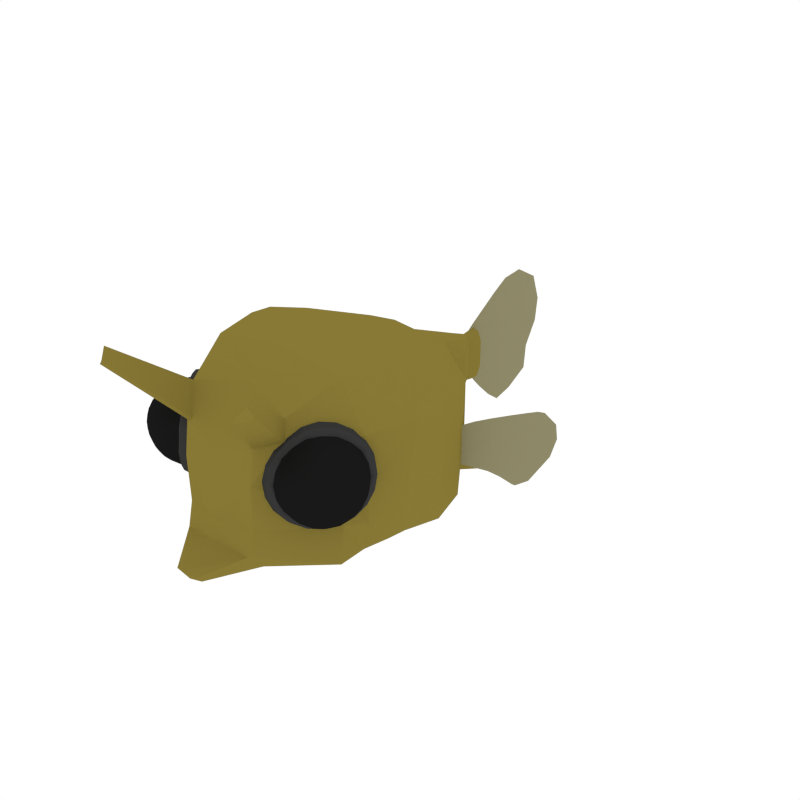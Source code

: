 # Source: Cowfish.blend  (saved by Blender 2.79.0; exported with 4.5.12 LTS)
import bpy
from mathutils import Matrix  # noqa: F401  (used for matrix-valued properties, if any)

bpy.ops.wm.read_factory_settings(use_empty=True)
scene = bpy.context.scene
scene.name = 'Scene'

# ---- collections
col_collection_1 = bpy.data.collections.new('Collection 1'); scene.collection.children.link(col_collection_1)

# ---- materials (node trees are filled in below, after node groups)
mat_cowfish_dark = bpy.data.materials.new('Cowfish_Dark')
mat_cowfish_dark.alpha_threshold = 0.0
mat_cowfish_dark.diffuse_color = (0.04068, 0.04068, 0.04068, 1.0)
mat_cowfish_dark.roughness = 0.5
mat_cowfish_main = bpy.data.materials.new('Cowfish_Main')
mat_cowfish_main.alpha_threshold = 0.0
mat_cowfish_main.diffuse_color = (0.2456, 0.1902, 0.03704, 1.0)
mat_cowfish_main.roughness = 0.5
mat_cowfish_light = bpy.data.materials.new('Cowfish_Light')
mat_cowfish_light.alpha_threshold = 0.0
mat_cowfish_light.diffuse_color = (0.2756, 0.2536, 0.1415, 1.0)
mat_cowfish_light.roughness = 0.5
mat_eyes = bpy.data.materials.new('Eyes')
mat_eyes.alpha_threshold = 0.0
mat_eyes.diffuse_color = (0.009965, 0.009965, 0.009965, 1.0)
mat_eyes.roughness = 0.5

# ---- material node trees

# ---- world
world_world = bpy.data.worlds.new('World'); scene.world = world_world
world_world.color = (1.0, 1.0, 1.0)
world_world.use_sun_shadow = False
world_world.sun_shadow_jitter_overblur = 0.0
world_world.cycles.sampling_method = 'NONE'
world_world.cycles.sample_map_resolution = 256

# ---- meshes
me_icosphere_014 = bpy.data.meshes.new('Icosphere.014')
me_icosphere_014.from_pydata([(1.193, -1.402, 0.3795), (1.243, -1.117, 0.3639), (1.111, -1.52, 0.3376), (1.119, -1.531, 0.1891), (1.207, -1.421, 0.1392), (1.188, -0.9785, 0.35), (0.946, -1.261, 0.6317), (0.7372, -1.584, 0.3674), (0.8501, -1.501, -0.07764), (1.129, -1.127, -0.08841), (1.095, -0.954, 0.464), (0.8074, -1.316, 0.628), (0.6579, -1.578, 0.2411), (0.853, -1.378, -0.1621), (1.123, -0.9922, -0.02429), (1.015, -1.179, -0.162), (0.9916, -1.323, -0.1584), (0.7319, -1.536, -0.0005319), (0.751, -1.603, 0.1271), (0.7042, -1.498, 0.4801), (0.8131, -1.451, 0.5639), (0.9701, -1.118, 0.6157), (1.092, -1.077, 0.5484), (1.162, -0.9214, 0.2189), (1.202, -0.9979, 0.102), (1.212, -1.216, -0.001717), (1.18, -1.357, 0.0114), (1.074, -1.412, -0.07168), (0.9869, -1.522, -0.02178), (1.006, -1.577, 0.1112), (0.8878, -1.623, 0.1829), (0.8793, -1.612, 0.3315), (0.9884, -1.554, 0.4082), (0.9552, -1.479, 0.528), (1.257, -1.136, 0.116), (1.271, -1.198, 0.2468), (1.252, -1.341, 0.2569), (1.037, -1.361, 0.5699), (1.153, -1.32, 0.492), (1.183, -1.178, 0.4866), (0.8135, -1.359, -0.1978), (0.6672, -1.529, -0.02581), (0.9826, -1.132, -0.2057), (0.5995, -1.578, 0.2445), (0.7635, -1.291, 0.6689), (1.147, -0.8448, 0.2187), (1.11, -0.9358, -0.04666), (0.9326, -1.064, 0.661), (1.079, -0.8939, 0.489), (0.6363, -1.488, 0.5099), (1.054, -0.8533, -0.087), (0.5264, -1.468, 0.533), (1.02, -0.8067, 0.5098), (0.7238, -1.325, -0.2554), (0.8565, -0.9966, 0.7014), (0.9122, -1.072, -0.2643), (0.4854, -1.569, 0.2374), (1.095, -0.7519, 0.2087), (0.5608, -1.515, -0.06377), (0.6681, -1.249, 0.7103), (1.154, -1.466, 0.3662), (1.221, -1.151, 0.427), (0.9983, -1.309, 0.607), (1.224, -1.045, 0.3538), (1.242, -1.18, 0.05699), (1.115, -1.535, 0.2641), (0.8091, -1.603, 0.3571), (1.166, -1.482, 0.1576), (0.9175, -1.521, -0.05061), (1.174, -1.175, -0.05266), (1.144, -0.9574, 0.4074), (0.875, -1.285, 0.6382), (0.6903, -1.585, 0.3086), (0.8456, -1.443, -0.1259), (1.126, -1.055, -0.06477), (1.003, -1.426, 0.5513), (1.23, -1.37, 0.3229), (1.14, -1.13, 0.526), (1.238, -1.063, 0.1126), (1.238, -1.38, 0.194), (0.8899, -1.624, 0.2581), (0.8829, -1.474, 0.5481), (1.038, -1.473, -0.04741), (0.8211, -1.619, 0.1485), (1.04, -1.366, -0.1207), (1.166, -0.9863, 0.03739), (1.093, -1.01, 0.5139), (0.8036, -1.386, 0.6018), (0.6978, -1.595, 0.1797), (0.9215, -1.348, -0.1692), (1.095, -0.9557, -0.03554), (0.8159, -1.355, -0.178), (0.6141, -1.562, 0.239), (0.7687, -1.291, 0.6392), (1.066, -0.9163, 0.4695), (0.9773, -1.143, -0.1837), (1.077, -1.151, -0.1285), (1.005, -1.255, -0.1654), (0.681, -1.516, -0.01469), (0.7926, -1.522, -0.04431), (0.7403, -1.576, 0.06372), (0.652, -1.477, 0.4885), (0.7195, -1.547, 0.4242), (0.7596, -1.477, 0.5279), (0.9303, -1.079, 0.6304), (0.959, -1.192, 0.6296), (1.036, -1.095, 0.5856), (1.131, -0.873, 0.215), (1.18, -0.9476, 0.288), (1.188, -0.9578, 0.1572), (1.201, -1.285, 0.001549), (1.199, -1.393, 0.07591), (1.129, -1.388, -0.03536), (0.9978, -1.553, 0.03947), (1.068, -1.558, 0.1507), (0.9455, -1.607, 0.1475), (0.9327, -1.589, 0.3703), (1.055, -1.541, 0.3735), (0.9727, -1.519, 0.474), (1.27, -1.165, 0.1781), (1.262, -1.155, 0.3089), (1.267, -1.273, 0.2524), (1.096, -1.343, 0.5368), (1.178, -1.365, 0.4364), (1.173, -1.246, 0.4929), (1.114, -0.9093, -0.06227), (0.7986, -1.359, -0.223), (0.5709, -1.593, 0.2474), (0.7454, -1.287, 0.6988), (1.081, -0.8648, 0.5074), (0.9784, -1.118, -0.2315), (0.643, -1.541, -0.0401), (0.6101, -1.496, 0.5296), (0.9252, -1.046, 0.6903), (1.153, -0.8125, 0.22), (0.8994, -1.247, -0.2246), (0.7333, -1.456, -0.1299), (0.6207, -1.572, 0.1029), (1.055, -1.025, -0.1451), (0.6044, -1.55, 0.3849), (0.6907, -1.399, 0.6083), (0.8467, -1.176, 0.6878), (1.125, -0.8513, 0.3603), (1.142, -0.8733, 0.07834), (1.013, -0.9669, 0.5931), (0.9624, -0.7826, -0.1163), (0.6192, -1.273, -0.2913), (0.3713, -1.527, 0.221), (0.5612, -1.194, 0.7126), (0.9266, -0.7341, 0.5042), (0.815, -1.01, -0.3006), (0.4497, -1.47, -0.09214), (0.4139, -1.422, 0.5283), (0.7571, -0.9316, 0.7034), (1.005, -0.6772, 0.1911), (1.089, -0.7837, 0.05227), (0.9933, -0.9523, -0.1967), (0.4909, -1.538, 0.3938), (0.587, -1.369, 0.6427), (0.9458, -0.888, 0.6258), (1.071, -0.7592, 0.3664), (0.8195, -1.2, -0.2853), (0.6345, -1.433, -0.1798), (0.7608, -1.121, 0.7313), (0.509, -1.562, 0.07961), (1.194, -1.456, 0.2625), (1.177, -1.053, 0.4547), (0.915, -1.383, 0.6043), (0.7787, -1.622, 0.2515), (0.9566, -1.439, -0.1161), (1.203, -1.088, 0.009523), (1.09, -1.458, 0.4705), (1.244, -1.264, 0.3825), (1.08, -1.22, 0.5835), (1.249, -1.047, 0.2337), (1.259, -1.284, 0.1207), (1.01, -1.598, 0.263), (0.8456, -1.555, 0.464), (1.114, -1.491, 0.04679), (0.8701, -1.588, 0.0403), (1.12, -1.274, -0.102), (1.117, -0.8844, 0.3484), (1.132, -0.9051, 0.08303), (0.8552, -1.189, 0.6553), (1.011, -0.9926, 0.5662), (0.6281, -1.54, 0.3706), (0.7093, -1.398, 0.5809), (0.7493, -1.452, -0.1123), (0.6433, -1.561, 0.1068), (1.051, -1.047, -0.126), (0.9046, -1.256, -0.2009), (1.13, -0.8194, 0.3706), (1.148, -0.8429, 0.07067), (0.8339, -1.165, 0.7189), (1.01, -0.9424, 0.6182), (0.5762, -1.563, 0.3967), (0.668, -1.402, 0.6343), (0.7133, -1.463, -0.1508), (0.5935, -1.586, 0.09677), (1.056, -1.004, -0.167), (0.8899, -1.241, -0.2516), (0.9805, -0.6847, 0.3551), (0.9993, -0.7102, 0.02851), (0.6576, -1.061, 0.7345), (0.85, -0.8186, 0.6248), (0.377, -1.494, 0.3836), (0.477, -1.319, 0.6424), (0.5263, -1.386, -0.2127), (0.3958, -1.52, 0.05693), (0.8993, -0.8854, -0.2303), (0.7186, -1.143, -0.3225), (-1.193, -1.402, 0.3795), (-1.243, -1.117, 0.3639), (-1.111, -1.52, 0.3376), (-1.119, -1.531, 0.1891), (-1.207, -1.421, 0.1392), (-1.188, -0.9785, 0.35), (-0.946, -1.261, 0.6317), (-0.7372, -1.584, 0.3674), (-0.8501, -1.501, -0.07764), (-1.129, -1.127, -0.08841), (-1.095, -0.954, 0.464), (-0.8074, -1.316, 0.628), (-0.6579, -1.578, 0.2411), (-0.853, -1.378, -0.1621), (-1.123, -0.9922, -0.02429), (-1.015, -1.179, -0.162), (-0.9916, -1.323, -0.1584), (-0.7319, -1.536, -0.0005319), (-0.751, -1.603, 0.1271), (-0.7042, -1.498, 0.4801), (-0.8131, -1.451, 0.5639), (-0.9701, -1.118, 0.6157), (-1.092, -1.077, 0.5484), (-1.162, -0.9214, 0.2189), (-1.202, -0.9979, 0.102), (-1.212, -1.216, -0.001717), (-1.18, -1.357, 0.0114), (-1.074, -1.412, -0.07168), (-0.9869, -1.522, -0.02178), (-1.006, -1.577, 0.1112), (-0.8878, -1.623, 0.1829), (-0.8793, -1.612, 0.3315), (-0.9884, -1.554, 0.4082), (-0.9552, -1.479, 0.528), (-1.257, -1.136, 0.116), (-1.271, -1.198, 0.2468), (-1.252, -1.341, 0.2569), (-1.037, -1.361, 0.5699), (-1.153, -1.32, 0.492), (-1.183, -1.178, 0.4866), (-0.8135, -1.359, -0.1978), (-0.6672, -1.529, -0.02581), (-0.9826, -1.132, -0.2057), (-0.5995, -1.578, 0.2445), (-0.7635, -1.291, 0.6689), (-1.147, -0.8448, 0.2187), (-1.11, -0.9358, -0.04666), (-0.9326, -1.064, 0.661), (-1.079, -0.8939, 0.489), (-0.6363, -1.488, 0.5099), (-1.054, -0.8533, -0.087), (-0.5264, -1.468, 0.533), (-1.02, -0.8067, 0.5098), (-0.7238, -1.325, -0.2554), (-0.8565, -0.9966, 0.7014), (-0.9122, -1.072, -0.2643), (-0.4854, -1.569, 0.2374), (-1.095, -0.7519, 0.2087), (-0.5608, -1.515, -0.06377), (-0.6681, -1.249, 0.7103), (-1.154, -1.466, 0.3662), (-1.221, -1.151, 0.427), (-0.9983, -1.309, 0.607), (-1.224, -1.045, 0.3538), (-1.242, -1.18, 0.05699), (-1.115, -1.535, 0.2641), (-0.8091, -1.603, 0.3571), (-1.166, -1.482, 0.1576), (-0.9175, -1.521, -0.05061), (-1.174, -1.175, -0.05266), (-1.144, -0.9574, 0.4074), (-0.875, -1.285, 0.6382), (-0.6903, -1.585, 0.3086), (-0.8456, -1.443, -0.1259), (-1.126, -1.055, -0.06477), (-1.003, -1.426, 0.5513), (-1.23, -1.37, 0.3229), (-1.14, -1.13, 0.526), (-1.238, -1.063, 0.1126), (-1.238, -1.38, 0.194), (-0.8899, -1.624, 0.2581), (-0.8829, -1.474, 0.5481), (-1.038, -1.473, -0.04741), (-0.8211, -1.619, 0.1485), (-1.04, -1.366, -0.1207), (-1.166, -0.9863, 0.03739), (-1.093, -1.01, 0.5139), (-0.8036, -1.386, 0.6018), (-0.6978, -1.595, 0.1797), (-0.9215, -1.348, -0.1692), (-1.095, -0.9557, -0.03554), (-0.8159, -1.355, -0.178), (-0.6141, -1.562, 0.239), (-0.7687, -1.291, 0.6392), (-1.066, -0.9163, 0.4695), (-0.9773, -1.143, -0.1837), (-1.077, -1.151, -0.1285), (-1.005, -1.255, -0.1654), (-0.681, -1.516, -0.01469), (-0.7926, -1.522, -0.04431), (-0.7403, -1.576, 0.06372), (-0.652, -1.477, 0.4885), (-0.7195, -1.547, 0.4242), (-0.7596, -1.477, 0.5279), (-0.9303, -1.079, 0.6304), (-0.959, -1.192, 0.6296), (-1.036, -1.095, 0.5856), (-1.131, -0.873, 0.215), (-1.18, -0.9476, 0.288), (-1.188, -0.9578, 0.1572), (-1.201, -1.285, 0.001549), (-1.199, -1.393, 0.07591), (-1.129, -1.388, -0.03536), (-0.9978, -1.553, 0.03947), (-1.068, -1.558, 0.1507), (-0.9455, -1.607, 0.1475), (-0.9327, -1.589, 0.3703), (-1.055, -1.541, 0.3735), (-0.9727, -1.519, 0.474), (-1.27, -1.165, 0.1781), (-1.262, -1.155, 0.3089), (-1.267, -1.273, 0.2524), (-1.096, -1.343, 0.5368), (-1.178, -1.365, 0.4364), (-1.173, -1.246, 0.4929), (-1.114, -0.9093, -0.06227), (-0.7986, -1.359, -0.223), (-0.5709, -1.593, 0.2474), (-0.7454, -1.287, 0.6988), (-1.081, -0.8648, 0.5074), (-0.9784, -1.118, -0.2315), (-0.643, -1.541, -0.0401), (-0.6101, -1.496, 0.5296), (-0.9252, -1.046, 0.6903), (-1.153, -0.8125, 0.22), (-0.8994, -1.247, -0.2246), (-0.7333, -1.456, -0.1299), (-0.6207, -1.572, 0.1029), (-1.055, -1.025, -0.1451), (-0.6044, -1.55, 0.3849), (-0.6907, -1.399, 0.6083), (-0.8467, -1.176, 0.6878), (-1.125, -0.8513, 0.3603), (-1.142, -0.8733, 0.07834), (-1.013, -0.9669, 0.5931), (-0.9624, -0.7826, -0.1163), (-0.6192, -1.273, -0.2913), (-0.3713, -1.527, 0.221), (-0.5612, -1.194, 0.7126), (-0.9266, -0.7341, 0.5042), (-0.815, -1.01, -0.3006), (-0.4497, -1.47, -0.09214), (-0.4139, -1.422, 0.5283), (-0.7571, -0.9316, 0.7034), (-1.005, -0.6772, 0.1911), (-1.089, -0.7837, 0.05227), (-0.9933, -0.9523, -0.1967), (-0.4909, -1.538, 0.3938), (-0.587, -1.369, 0.6427), (-0.9458, -0.888, 0.6258), (-1.071, -0.7592, 0.3664), (-0.8195, -1.2, -0.2853), (-0.6345, -1.433, -0.1798), (-0.7608, -1.121, 0.7313), (-0.509, -1.562, 0.07961), (-1.194, -1.456, 0.2625), (-1.177, -1.053, 0.4547), (-0.915, -1.383, 0.6043), (-0.7787, -1.622, 0.2515), (-0.9566, -1.439, -0.1161), (-1.203, -1.088, 0.009523), (-1.09, -1.458, 0.4705), (-1.244, -1.264, 0.3825), (-1.08, -1.22, 0.5835), (-1.249, -1.047, 0.2337), (-1.259, -1.284, 0.1207), (-1.01, -1.598, 0.263), (-0.8456, -1.555, 0.464), (-1.114, -1.491, 0.04679), (-0.8701, -1.588, 0.0403), (-1.12, -1.274, -0.102), (-1.117, -0.8844, 0.3484), (-1.132, -0.9051, 0.08303), (-0.8552, -1.189, 0.6553), (-1.011, -0.9926, 0.5662), (-0.6281, -1.54, 0.3706), (-0.7093, -1.398, 0.5809), (-0.7493, -1.452, -0.1123), (-0.6433, -1.561, 0.1068), (-1.051, -1.047, -0.126), (-0.9046, -1.256, -0.2009), (-1.13, -0.8194, 0.3706), (-1.148, -0.8429, 0.07067), (-0.8339, -1.165, 0.7189), (-1.01, -0.9424, 0.6182), (-0.5762, -1.563, 0.3967), (-0.668, -1.402, 0.6343), (-0.7133, -1.463, -0.1508), (-0.5935, -1.586, 0.09677), (-1.056, -1.004, -0.167), (-0.8899, -1.241, -0.2516), (-0.9805, -0.6847, 0.3551), (-0.9993, -0.7102, 0.02851), (-0.6576, -1.061, 0.7345), (-0.85, -0.8186, 0.6248), (-0.377, -1.494, 0.3836), (-0.477, -1.319, 0.6424), (-0.5263, -1.386, -0.2127), (-0.3958, -1.52, 0.05693), (-0.8993, -0.8854, -0.2303), (-0.7186, -1.143, -0.3225), (0.5337, 1.153, -0.3058), (1.192, -0.2904, 0.6004), (0.6312, -1.408, 0.6082), (0.06736, 1.998, -0.1445), (1.144, 0.3946, 0.5735), (1.144, 0.3946, -0.5706), (0.06736, 1.998, 0.1445), (0.9373, -1.036, -0.2904), (1.127, -0.4039, -0.5915), (0.5337, 1.113, 0.3223), (0.9195, 0.7282, -0.47), (0.8581, 0.3705, -0.7528), (0.894, -0.3153, 1.05), (0.9947, -0.7556, -0.4118), (0.4094, -1.644, -0.2755), (0.9575, -1.101, -0.6762), (0.585, -1.358, 0.8045), (0.1839, 1.77, -0.189), (0.4003, 1.231, -0.5345), (0.4003, 1.113, 0.564), (0.06736, 2.215, -0.1582), (0.05052, 1.998, 0.2529), (0.05052, 1.998, -0.2529), (0.9592, -0.4344, -0.7358), (0.8581, 0.4088, 0.879), (1.228, -0.01583, -0.6111), (0.9195, 0.7794, 0.474), (1.018, -0.8224, 0.5572), (0.4165, -1.589, 0.5439), (0.1839, 1.77, 0.189), (0.06736, 2.215, 0.1582), (1.228, -0.01583, 0.617), (1.144, 0.3946, 0.001485), (0.06736, 1.998, 0.0), (0.88, -1.01, 0.1228), (1.192, -0.4263, 0.004454), (0.5337, 1.108, 0.0), (0.95, -0.781, -0.6802), (0.7628, -0.8444, 1.045), (0.6896, 0.6846, -0.7084), (0.6896, 0.7776, 0.736), (0.376, -1.576, 0.5691), (0.4352, -1.573, -0.6777), (0.138, 1.77, -0.3307), (0.138, 1.77, 0.3307), (0.05052, 2.182, -0.2769), (0.05052, 2.182, 0.2769), (0.9211, -0.03994, -0.7993), (0.9211, -0.04193, 1.017), (0.9195, 0.7794, 0.0003712), (1.025, -0.7991, 0.03492), (0.4181, -1.65, 0.2013), (0.1839, 1.77, 0.0), (0.06736, 2.218, 0.0), (1.268, -0.02285, 0.0005322), (0.2528, 1.442, -0.2556), (0.2528, 1.442, 0.2556), (0.1631, 1.442, -0.4473), (0.1631, 1.442, 0.4473), (0.2528, 1.442, 0.0), (0.3972, -1.713, -0.5245), (0.946, -2.018, 1.184), (0.8962, -2.04, 1.291), (0.8479, -2.138, 1.164), (0.8389, -2.123, 1.199), (0.1373, -2.047, -0.7183), (0.1216, -2.105, -0.6552), (0.79, 0.5297, -0.3697), (0.7536, 0.5546, -0.5213), (0.6226, 0.628, -0.2688), (0.592, 0.6255, -0.2903), (0.9798, 1.716, -0.8794), (0.9399, 1.763, -0.947), (0.9021, 1.79, -0.8276), (0.8953, 1.79, -0.8572), (0.7333, 1.088, -0.49), (0.712, 1.087, -0.5147), (0.8274, 1.033, -0.6898), (0.8651, 0.9994, -0.5714), (0.8177, 1.439, -0.6588), (0.8836, 1.398, -0.8184), (0.8037, 1.438, -0.686), (0.9225, 1.358, -0.7254), (-0.5337, 1.153, -0.3058), (-1.192, -0.2904, 0.6004), (0.0, -1.085, -0.7632), (0.0, -0.4464, -0.8508), (0.0, -0.4307, 1.169), (0.0, -1.201, 0.9267), (-0.6312, -1.408, 0.6082), (0.0, 1.998, 0.2891), (0.0, 1.257, -0.6107), (0.0, 1.113, 0.6445), (-0.06736, 1.998, -0.1445), (0.0, 1.998, -0.2891), (0.0, 0.4283, 1.021), (0.0, 0.3705, -0.8452), (-1.144, 0.3946, 0.5735), (-1.144, 0.3946, -0.5706), (-0.06736, 1.998, 0.1445), (-0.9373, -1.036, -0.2904), (0.0, -1.781, -0.2266), (-1.127, -0.4039, -0.5915), (-0.5337, 1.113, 0.3223), (0.0, 0.6701, -0.7843), (0.0, 0.7937, 0.8533), (-0.9195, 0.7282, -0.47), (-0.8581, 0.3705, -0.7528), (-0.894, -0.3153, 1.05), (-0.9947, -0.7556, -0.4118), (0.0, -0.8278, -0.7997), (0.0, -0.8205, 1.159), (-0.4094, -1.644, -0.2755), (0.0, -1.629, -0.7194), (0.0, -1.593, 0.5886), (-0.9575, -1.101, -0.6762), (-0.585, -1.358, 0.8045), (0.0, 1.77, -0.3779), (0.0, 1.77, 0.3779), (-0.1839, 1.77, -0.189), (-0.4003, 1.231, -0.5345), (-0.4003, 1.113, 0.564), (0.0, 2.155, -0.3165), (0.0, 2.155, 0.3165), (-0.06736, 2.215, -0.1582), (-0.05052, 1.998, 0.2529), (-0.05052, 1.998, -0.2529), (-0.9592, -0.4344, -0.7358), (-0.8581, 0.4088, 0.879), (0.0, -0.0234, 1.114), (0.0, -0.03994, -0.8985), (-1.228, -0.01583, -0.6111), (-0.9195, 0.7794, 0.474), (-1.018, -0.8224, 0.5572), (-0.4165, -1.589, 0.5439), (-0.1839, 1.77, 0.189), (-0.06736, 2.215, 0.1582), (0.0, 2.212, -0.2581), (-1.228, -0.01583, 0.617), (-1.144, 0.3946, 0.001485), (-0.06736, 1.998, 0.0), (0.0, 2.244, -0.1607), (-0.88, -1.01, 0.1228), (0.0, -1.724, 0.1933), (-1.192, -0.4263, 0.004454), (-0.5337, 1.108, 0.0), (-0.95, -0.781, -0.6802), (-0.7628, -0.8444, 1.045), (-0.6896, 0.6846, -0.7084), (-0.6896, 0.7776, 0.736), (-0.376, -1.576, 0.5691), (-0.4352, -1.573, -0.6777), (-0.138, 1.77, -0.3307), (-0.138, 1.77, 0.3307), (-0.05052, 2.182, -0.2769), (-0.05052, 2.182, 0.2769), (0.0, 2.247, -0.001393), (0.0, 2.244, 0.1577), (-0.9211, -0.03994, -0.7993), (-0.9211, -0.04193, 1.017), (-0.9195, 0.7794, 0.0003712), (-1.025, -0.7991, 0.03492), (-0.4181, -1.65, 0.2013), (-0.1839, 1.77, 0.0), (-0.06736, 2.218, 0.0), (0.0, 2.212, 0.2718), (-1.268, -0.02285, 0.0005322), (-0.2528, 1.442, -0.2556), (0.0, 1.442, -0.5112), (0.0, 1.442, 0.5112), (-0.2528, 1.442, 0.2556), (-0.1631, 1.442, -0.4473), (-0.1631, 1.442, 0.4473), (-0.2528, 1.442, 0.0), (0.0, -1.818, -0.4198), (-0.3972, -1.713, -0.5245), (0.0, -1.677, 0.4379), (-0.946, -2.018, 1.184), (-0.8962, -2.04, 1.291), (-0.8479, -2.138, 1.164), (-0.8389, -2.123, 1.199), (0.0, -2.07, -0.7356), (-0.1373, -2.047, -0.7183), (0.0, -2.148, -0.6119), (-0.1216, -2.105, -0.6552), (-0.79, 0.5297, -0.3697), (-0.7536, 0.5546, -0.5213), (-0.6226, 0.628, -0.2688), (-0.592, 0.6255, -0.2903), (-0.9798, 1.716, -0.8794), (-0.9399, 1.763, -0.947), (-0.9021, 1.79, -0.8276), (-0.8953, 1.79, -0.8572), (-0.7333, 1.088, -0.49), (-0.712, 1.087, -0.5147), (-0.8274, 1.033, -0.6898), (-0.8651, 0.9994, -0.5714), (-0.8177, 1.439, -0.6588), (-0.8836, 1.398, -0.8184), (-0.8037, 1.438, -0.686), (-0.9225, 1.358, -0.7254), (-0.00161, 2.22, -0.2863), (-0.00161, 2.22, 0.1132), (-0.00161, 2.207, 0.2216), (-0.00161, 2.238, -0.2122), (-0.00161, 2.148, 0.3664), (-0.00161, 2.235, -0.1086), (-0.00161, 2.179, 0.3128), (-0.00161, 2.2, -0.3569), (-0.00161, 2.229, 0.003907), (-0.00161, 2.536, 0.6126), (-0.00161, 2.761, -0.4198), (-0.00161, 2.815, 0.4321), (-0.00161, 2.609, -0.5447), (-0.00161, 2.773, -0.2126), (-0.00161, 2.873, 0.2061), (-0.00161, 2.656, 0.5813), (-0.00161, 2.499, -0.6495), (-0.00161, 2.858, 0.0001647), (-0.00161, 2.137, -0.2747), (-0.00161, 2.186, -0.1517), (-0.00161, 2.169, 0.005027), (-0.00161, 2.125, 0.1618), (-0.00161, 2.049, 0.2924), (-0.00161, 2.681, -0.7785), (-0.00161, 3.232, -0.5668), (-0.00161, 3.425, -0.002458), (-0.00161, 3.34, 0.5829), (-0.00161, 2.749, 0.7318), (-0.00161, 2.068, 0.2209), (-0.00161, 3.022, 0.7579), (-0.00161, 2.15, 0.08588), (-0.00161, 3.457, 0.2717), (-0.00161, 2.181, -0.07528), (-0.00161, 3.257, -0.2833), (-0.00161, 2.151, -0.2058), (-0.00161, 2.928, -0.7227), (-0.00161, 2.352, -0.3912), (-0.00161, 2.397, -0.1513), (-0.00161, 2.418, 0.1501), (-0.00161, 2.354, 0.426), (-0.00161, 2.316, 0.4726), (-0.00161, 2.32, -0.4807), (-0.00161, 2.395, -0.2943), (-0.00161, 2.417, 0.002412), (-0.00161, 2.4, 0.3041), (1.548, 1.132, 0.187), (1.539, 1.162, -0.2964), (1.37, 1.002, -0.6505), (1.576, 1.189, -0.1147), (1.436, 1.068, -0.5567), (1.58, 1.181, 0.03788), (1.368, 0.9315, 0.1681), (1.36, 0.9323, 0.04522), (1.307, 0.9115, -0.4143), (1.35, 0.9309, -0.07033), (1.284, 0.8962, -0.5418), (1.335, 0.9256, -0.2021), (1.12, 0.6723, 0.1207), (1.117, 0.6773, 0.02124), (1.113, 0.6877, -0.1566), (1.115, 0.7026, -0.3124), (1.104, 0.6994, -0.4157), (1.114, 0.6816, -0.06423), (1.394, 1.03, -0.6686), (1.634, 1.273, -0.3529), (1.672, 1.285, 0.02348), (1.594, 1.185, 0.168), (1.68, 1.308, -0.1477), (1.485, 1.129, -0.6262), (1.379, 0.9979, -0.4863), (1.468, 1.064, -0.08704), (1.339, 0.9641, -0.6104), (1.441, 1.048, -0.2446), (1.479, 1.066, 0.04692), (1.48, 1.056, 0.1812), (1.219, 0.812, -0.3524), (1.23, 0.7996, -0.06317), (1.239, 0.7921, 0.1479), (1.205, 0.8055, -0.4688), (1.225, 0.8033, -0.1717), (1.235, 0.7964, 0.0357), (1.001, 0.5884, -0.2834), (1.001, 0.5702, -0.0694), (1.034, 0.5903, 0.0868), (1.022, 0.6147, -0.3733), (0.9999, 0.5755, -0.1491), (1.003, 0.5665, 0.004321), (-1.564, 1.185, 0.187), (-1.555, 1.215, -0.2964), (-1.386, 1.055, -0.6505), (-1.592, 1.241, -0.1147), (-1.451, 1.12, -0.5567), (-1.596, 1.233, 0.03788), (-1.384, 0.9842, 0.1681), (-1.375, 0.9851, 0.04522), (-1.323, 0.9643, -0.4143), (-1.366, 0.9837, -0.07033), (-1.3, 0.949, -0.5418), (-1.351, 0.9784, -0.2021), (-1.136, 0.7251, 0.1207), (-1.133, 0.7301, 0.02124), (-1.129, 0.7405, -0.1566), (-1.13, 0.7554, -0.3124), (-1.12, 0.7521, -0.4157), (-1.13, 0.7344, -0.06423), (-1.41, 1.083, -0.6686), (-1.65, 1.326, -0.3529), (-1.688, 1.337, 0.02348), (-1.609, 1.237, 0.168), (-1.696, 1.361, -0.1477), (-1.501, 1.182, -0.6262), (-1.394, 1.051, -0.4863), (-1.483, 1.117, -0.08704), (-1.355, 1.017, -0.6104), (-1.457, 1.1, -0.2446), (-1.495, 1.119, 0.04692), (-1.496, 1.109, 0.1812), (-1.235, 0.8648, -0.3524), (-1.246, 0.8524, -0.06317), (-1.255, 0.8449, 0.1479), (-1.221, 0.8583, -0.4688), (-1.241, 0.8561, -0.1717), (-1.25, 0.8492, 0.0357), (-1.017, 0.6411, -0.2834), (-1.017, 0.623, -0.0694), (-1.05, 0.643, 0.0868), (-1.037, 0.6675, -0.3733), (-1.016, 0.6283, -0.1491), (-1.019, 0.6193, 0.004321), (0.3696, 0.1161, -0.2834), (0.3695, 0.09794, -0.0694), (0.3804, 0.118, 0.0868), (0.3763, 0.1424, -0.3733), (0.3691, 0.1032, -0.1491), (0.3702, 0.09421, 0.004321), (-0.3853, 0.1689, -0.2834), (-0.3853, 0.1507, -0.0694), (-0.3961, 0.1707, 0.0868), (-0.392, 0.1952, -0.3733), (-0.3849, 0.156, -0.1491), (-0.386, 0.147, 0.004321)], [], [(0, 60, 165, 76), (0, 76, 172, 123), (0, 123, 171, 60), (1, 63, 166, 61), (1, 61, 172, 120), (1, 120, 174, 63), (2, 65, 165, 60), (2, 60, 171, 117), (2, 117, 176, 65), (3, 67, 165, 65), (3, 65, 176, 114), (3, 114, 178, 67), (4, 79, 165, 67), (4, 67, 178, 111), (4, 111, 175, 79), (5, 70, 166, 63), (5, 63, 174, 108), (5, 108, 181, 70), (6, 71, 167, 62), (6, 62, 173, 105), (6, 105, 183, 71), (7, 72, 168, 66), (7, 66, 177, 102), (7, 102, 185, 72), (8, 73, 169, 68), (8, 68, 179, 99), (8, 99, 187, 73), (9, 74, 170, 69), (9, 69, 180, 96), (9, 96, 189, 74), (10, 86, 166, 70), (10, 70, 181, 94), (10, 94, 184, 86), (11, 87, 167, 71), (11, 71, 183, 93), (11, 93, 186, 87), (12, 88, 168, 72), (12, 72, 185, 92), (12, 92, 188, 88), (13, 89, 169, 73), (13, 73, 187, 91), (13, 91, 190, 89), (14, 85, 170, 74), (14, 74, 189, 90), (14, 90, 182, 85), (15, 95, 189, 96), (15, 96, 180, 97), (15, 97, 190, 95), (16, 97, 180, 84), (16, 84, 169, 89), (16, 89, 190, 97), (17, 98, 187, 99), (17, 99, 179, 100), (17, 100, 188, 98), (18, 100, 179, 83), (18, 83, 168, 88), (18, 88, 188, 100), (19, 101, 185, 102), (19, 102, 177, 103), (19, 103, 186, 101), (20, 103, 177, 81), (20, 81, 167, 87), (20, 87, 186, 103), (21, 104, 183, 105), (21, 105, 173, 106), (21, 106, 184, 104), (22, 106, 173, 77), (22, 77, 166, 86), (22, 86, 184, 106), (23, 107, 181, 108), (23, 108, 174, 109), (23, 109, 182, 107), (24, 109, 174, 78), (24, 78, 170, 85), (24, 85, 182, 109), (25, 64, 175, 110), (25, 110, 180, 69), (25, 69, 170, 64), (26, 110, 175, 111), (26, 111, 178, 112), (26, 112, 180, 110), (27, 112, 178, 82), (27, 82, 169, 84), (27, 84, 180, 112), (28, 82, 178, 113), (28, 113, 179, 68), (28, 68, 169, 82), (29, 113, 178, 114), (29, 114, 176, 115), (29, 115, 179, 113), (30, 115, 176, 80), (30, 80, 168, 83), (30, 83, 179, 115), (31, 80, 176, 116), (31, 116, 177, 66), (31, 66, 168, 80), (32, 116, 176, 117), (32, 117, 171, 118), (32, 118, 177, 116), (33, 118, 171, 75), (33, 75, 167, 81), (33, 81, 177, 118), (34, 78, 174, 119), (34, 119, 175, 64), (34, 64, 170, 78), (35, 119, 174, 120), (35, 120, 172, 121), (35, 121, 175, 119), (36, 121, 172, 76), (36, 76, 165, 79), (36, 79, 175, 121), (37, 75, 171, 122), (37, 122, 173, 62), (37, 62, 167, 75), (38, 122, 171, 123), (38, 123, 172, 124), (38, 124, 173, 122), (39, 124, 172, 61), (39, 61, 166, 77), (39, 77, 173, 124), (40, 135, 190, 91), (40, 91, 187, 136), (40, 136, 197, 126), (40, 126, 200, 135), (41, 136, 187, 98), (41, 98, 188, 137), (41, 137, 198, 131), (41, 131, 197, 136), (42, 138, 189, 95), (42, 95, 190, 135), (42, 135, 200, 130), (42, 130, 199, 138), (43, 137, 188, 92), (43, 92, 185, 139), (43, 139, 195, 127), (43, 127, 198, 137), (44, 140, 186, 93), (44, 93, 183, 141), (44, 141, 193, 128), (44, 128, 196, 140), (45, 142, 181, 107), (45, 107, 182, 143), (45, 143, 192, 134), (45, 134, 191, 142), (46, 143, 182, 90), (46, 90, 189, 138), (46, 138, 199, 125), (46, 125, 192, 143), (47, 141, 183, 104), (47, 104, 184, 144), (47, 144, 194, 133), (47, 133, 193, 141), (48, 144, 184, 94), (48, 94, 181, 142), (48, 142, 191, 129), (48, 129, 194, 144), (49, 139, 185, 101), (49, 101, 186, 140), (49, 140, 196, 132), (49, 132, 195, 139), (50, 155, 192, 125), (50, 125, 199, 156), (50, 156, 209, 145), (50, 145, 202, 155), (51, 157, 195, 132), (51, 132, 196, 158), (51, 158, 206, 152), (51, 152, 205, 157), (52, 159, 194, 129), (52, 129, 191, 160), (52, 160, 201, 149), (52, 149, 204, 159), (53, 161, 200, 126), (53, 126, 197, 162), (53, 162, 207, 146), (53, 146, 210, 161), (54, 163, 193, 133), (54, 133, 194, 159), (54, 159, 204, 153), (54, 153, 203, 163), (55, 156, 199, 130), (55, 130, 200, 161), (55, 161, 210, 150), (55, 150, 209, 156), (56, 164, 198, 127), (56, 127, 195, 157), (56, 157, 205, 147), (56, 147, 208, 164), (57, 160, 191, 134), (57, 134, 192, 155), (57, 155, 202, 154), (57, 154, 201, 160), (58, 162, 197, 131), (58, 131, 198, 164), (58, 164, 208, 151), (58, 151, 207, 162), (59, 158, 196, 128), (59, 128, 193, 163), (59, 163, 203, 148), (59, 148, 206, 158), (211, 287, 376, 271), (211, 334, 383, 287), (211, 271, 382, 334), (212, 272, 377, 274), (212, 331, 383, 272), (212, 274, 385, 331), (213, 271, 376, 276), (213, 328, 382, 271), (213, 276, 387, 328), (214, 276, 376, 278), (214, 325, 387, 276), (214, 278, 389, 325), (215, 278, 376, 290), (215, 322, 389, 278), (215, 290, 386, 322), (216, 274, 377, 281), (216, 319, 385, 274), (216, 281, 392, 319), (217, 273, 378, 282), (217, 316, 384, 273), (217, 282, 394, 316), (218, 277, 379, 283), (218, 313, 388, 277), (218, 283, 396, 313), (219, 279, 380, 284), (219, 310, 390, 279), (219, 284, 398, 310), (220, 280, 381, 285), (220, 307, 391, 280), (220, 285, 400, 307), (221, 281, 377, 297), (221, 305, 392, 281), (221, 297, 395, 305), (222, 282, 378, 298), (222, 304, 394, 282), (222, 298, 397, 304), (223, 283, 379, 299), (223, 303, 396, 283), (223, 299, 399, 303), (224, 284, 380, 300), (224, 302, 398, 284), (224, 300, 401, 302), (225, 285, 381, 296), (225, 301, 400, 285), (225, 296, 393, 301), (226, 307, 400, 306), (226, 308, 391, 307), (226, 306, 401, 308), (227, 295, 391, 308), (227, 300, 380, 295), (227, 308, 401, 300), (228, 310, 398, 309), (228, 311, 390, 310), (228, 309, 399, 311), (229, 294, 390, 311), (229, 299, 379, 294), (229, 311, 399, 299), (230, 313, 396, 312), (230, 314, 388, 313), (230, 312, 397, 314), (231, 292, 388, 314), (231, 298, 378, 292), (231, 314, 397, 298), (232, 316, 394, 315), (232, 317, 384, 316), (232, 315, 395, 317), (233, 288, 384, 317), (233, 297, 377, 288), (233, 317, 395, 297), (234, 319, 392, 318), (234, 320, 385, 319), (234, 318, 393, 320), (235, 289, 385, 320), (235, 296, 381, 289), (235, 320, 393, 296), (236, 321, 386, 275), (236, 280, 391, 321), (236, 275, 381, 280), (237, 322, 386, 321), (237, 323, 389, 322), (237, 321, 391, 323), (238, 293, 389, 323), (238, 295, 380, 293), (238, 323, 391, 295), (239, 324, 389, 293), (239, 279, 390, 324), (239, 293, 380, 279), (240, 325, 389, 324), (240, 326, 387, 325), (240, 324, 390, 326), (241, 291, 387, 326), (241, 294, 379, 291), (241, 326, 390, 294), (242, 327, 387, 291), (242, 277, 388, 327), (242, 291, 379, 277), (243, 328, 387, 327), (243, 329, 382, 328), (243, 327, 388, 329), (244, 286, 382, 329), (244, 292, 378, 286), (244, 329, 388, 292), (245, 330, 385, 289), (245, 275, 386, 330), (245, 289, 381, 275), (246, 331, 385, 330), (246, 332, 383, 331), (246, 330, 386, 332), (247, 287, 383, 332), (247, 290, 376, 287), (247, 332, 386, 290), (248, 333, 382, 286), (248, 273, 384, 333), (248, 286, 378, 273), (249, 334, 382, 333), (249, 335, 383, 334), (249, 333, 384, 335), (250, 272, 383, 335), (250, 288, 377, 272), (250, 335, 384, 288), (251, 302, 401, 346), (251, 347, 398, 302), (251, 337, 408, 347), (251, 346, 411, 337), (252, 309, 398, 347), (252, 348, 399, 309), (252, 342, 409, 348), (252, 347, 408, 342), (253, 306, 400, 349), (253, 346, 401, 306), (253, 341, 411, 346), (253, 349, 410, 341), (254, 303, 399, 348), (254, 350, 396, 303), (254, 338, 406, 350), (254, 348, 409, 338), (255, 304, 397, 351), (255, 352, 394, 304), (255, 339, 404, 352), (255, 351, 407, 339), (256, 318, 392, 353), (256, 354, 393, 318), (256, 345, 403, 354), (256, 353, 402, 345), (257, 301, 393, 354), (257, 349, 400, 301), (257, 336, 410, 349), (257, 354, 403, 336), (258, 315, 394, 352), (258, 355, 395, 315), (258, 344, 405, 355), (258, 352, 404, 344), (259, 305, 395, 355), (259, 353, 392, 305), (259, 340, 402, 353), (259, 355, 405, 340), (260, 312, 396, 350), (260, 351, 397, 312), (260, 343, 407, 351), (260, 350, 406, 343), (261, 336, 403, 366), (261, 367, 410, 336), (261, 356, 420, 367), (261, 366, 413, 356), (262, 343, 406, 368), (262, 369, 407, 343), (262, 363, 417, 369), (262, 368, 416, 363), (263, 340, 405, 370), (263, 371, 402, 340), (263, 360, 412, 371), (263, 370, 415, 360), (264, 337, 411, 372), (264, 373, 408, 337), (264, 357, 418, 373), (264, 372, 421, 357), (265, 344, 404, 374), (265, 370, 405, 344), (265, 364, 415, 370), (265, 374, 414, 364), (266, 341, 410, 367), (266, 372, 411, 341), (266, 361, 421, 372), (266, 367, 420, 361), (267, 338, 409, 375), (267, 368, 406, 338), (267, 358, 416, 368), (267, 375, 419, 358), (268, 345, 402, 371), (268, 366, 403, 345), (268, 365, 413, 366), (268, 371, 412, 365), (269, 342, 408, 373), (269, 375, 409, 342), (269, 362, 419, 375), (269, 373, 418, 362), (270, 339, 407, 369), (270, 374, 404, 339), (270, 359, 414, 374), (270, 369, 417, 359), (477, 439, 474, 481), (422, 432, 461, 440), (477, 479, 465, 439), (427, 454, 476, 447), (423, 457, 476, 453), (423, 434, 460, 449), (423, 449, 472, 457), (435, 472, 456, 429), (507, 437, 464, 535), (423, 453, 470, 434), (508, 445, 459, 532), (508, 552, 469, 445), (509, 533, 460, 434), (424, 456, 472, 449), (510, 536, 463, 438), (510, 438, 460, 533), (463, 450, 485, 486), (424, 450, 473, 456), (512, 443, 468, 545), (513, 440, 461, 526), (590, 539, 465, 479), (514, 527, 462, 441), (591, 480, 466, 540), (428, 451, 474, 455), (512, 540, 466, 443), (425, 444, 467, 442), (425, 439, 465, 444), (425, 455, 474, 439), (516, 544, 467, 444), (559, 467, 544), (425, 442, 475, 455), (475, 578, 579, 452), (517, 446, 462, 527), (422, 440, 479, 477), (518, 526, 461, 433), (517, 551, 470, 446), (426, 454, 471, 448), (426, 448, 462, 446), (518, 433, 469, 552), (426, 446, 470, 453), (427, 433, 461, 432), (442, 563, 578, 475), (427, 432, 471, 454), (426, 453, 476, 454), (516, 444, 465, 539), (428, 443, 466, 451), (428, 455, 475, 452), (428, 452, 468, 443), (452, 579, 587, 468), (468, 587, 545), (467, 559, 563, 442), (507, 532, 459, 437), (427, 447, 469, 433), (482, 596, 605, 488), (429, 456, 473, 436), (509, 434, 470, 551), (523, 436, 473, 565), (430, 445, 469, 447), (430, 435, 459, 445), (431, 441, 462, 448), (431, 448, 471, 458), (478, 481, 474, 451), (478, 451, 466, 480), (422, 458, 471, 432), (477, 481, 458, 422), (431, 478, 480, 441), (431, 458, 481, 478), (514, 441, 480, 591), (513, 590, 479, 440), (430, 457, 435), (450, 463, 536, 598), (523, 596, 482, 436), (464, 437, 482), (437, 429, 436, 482), (424, 449, 460, 438), (435, 457, 472), (473, 450, 598, 565), (429, 437, 459, 435), (483, 484, 486, 485), (424, 438, 484, 483), (438, 463, 486, 484), (450, 424, 483, 485), (430, 447, 476, 457), (603, 487, 488, 605), (535, 464, 487, 603), (464, 482, 488, 487), (503, 501, 495, 496), (493, 494, 496, 495), (504, 502, 494, 493), (502, 503, 496, 494), (501, 504, 493, 495), (491, 489, 500, 497), (490, 492, 498, 499), (489, 490, 499, 500), (492, 491, 497, 498), (497, 500, 504, 501), (499, 498, 503, 502), (500, 499, 502, 504), (498, 497, 501, 503), (589, 595, 585, 541), (505, 542, 570, 528), (589, 541, 574, 593), (520, 553, 588, 561), (506, 560, 588, 566), (506, 555, 569, 530), (506, 566, 583, 555), (531, 522, 564, 583), (507, 535, 573, 537), (506, 530, 581, 560), (508, 532, 568, 549), (508, 549, 580, 552), (509, 530, 569, 533), (511, 555, 583, 564), (510, 538, 572, 536), (510, 533, 569, 538), (572, 602, 601, 556), (511, 564, 584, 556), (512, 545, 577, 547), (513, 526, 570, 542), (590, 593, 574, 539), (514, 543, 571, 527), (591, 540, 575, 594), (521, 562, 585, 557), (512, 547, 575, 540), (515, 546, 576, 548), (515, 548, 574, 541), (515, 541, 585, 562), (516, 548, 576, 544), (559, 544, 576), (515, 562, 586, 546), (586, 558, 579, 578), (517, 527, 571, 550), (505, 589, 593, 542), (518, 529, 570, 526), (517, 550, 581, 551), (519, 554, 582, 561), (519, 550, 571, 554), (518, 552, 580, 529), (519, 560, 581, 550), (520, 528, 570, 529), (546, 586, 578, 563), (520, 561, 582, 528), (519, 561, 588, 560), (516, 539, 574, 548), (521, 557, 575, 547), (521, 558, 586, 562), (521, 547, 577, 558), (558, 577, 587, 579), (577, 545, 587), (576, 546, 563, 559), (507, 537, 568, 532), (520, 529, 580, 553), (597, 606, 605, 596), (522, 534, 584, 564), (509, 551, 581, 530), (523, 565, 584, 534), (524, 553, 580, 549), (524, 549, 568, 531), (525, 554, 571, 543), (525, 567, 582, 554), (592, 557, 585, 595), (592, 594, 575, 557), (505, 528, 582, 567), (589, 505, 567, 595), (525, 543, 594, 592), (525, 592, 595, 567), (514, 591, 594, 543), (513, 542, 593, 590), (524, 531, 566), (556, 598, 536, 572), (523, 534, 597, 596), (573, 597, 537), (537, 597, 534, 522), (511, 538, 569, 555), (531, 583, 566), (584, 565, 598, 556), (522, 531, 568, 537), (599, 601, 602, 600), (511, 599, 600, 538), (538, 600, 602, 572), (556, 601, 599, 511), (524, 566, 588, 553), (603, 605, 606, 604), (535, 603, 604, 573), (573, 604, 606, 597), (621, 614, 613, 619), (611, 613, 614, 612), (622, 611, 612, 620), (620, 612, 614, 621), (619, 613, 611, 622), (609, 615, 618, 607), (608, 617, 616, 610), (607, 618, 617, 608), (610, 616, 615, 609), (615, 619, 622, 618), (617, 620, 621, 616), (618, 622, 620, 617), (616, 621, 619, 615), (666, 631, 624, 661), (641, 657, 623, 630), (664, 630, 623, 659), (642, 655, 628, 626), (665, 626, 628, 660), (653, 644, 625, 624), (661, 624, 625, 667), (657, 642, 626, 623), (659, 623, 626, 665), (648, 640, 637, 654), (666, 661, 637, 640), (658, 635, 633, 647), (655, 643, 631, 628), (633, 635, 659, 665), (660, 628, 631, 666), (651, 645, 627, 629), (662, 629, 627, 663), (644, 651, 629, 625), (667, 625, 629, 662), (649, 634, 638, 652), (667, 662, 638, 634), (652, 638, 632, 650), (662, 663, 632, 638), (656, 636, 640, 648), (660, 666, 640, 636), (654, 637, 634, 649), (661, 667, 634, 637), (647, 633, 636, 656), (665, 660, 636, 633), (646, 639, 635, 658), (664, 659, 635, 639), (694, 678, 676, 692), (702, 699, 677, 679), (695, 679, 677, 693), (698, 702, 679, 676), (692, 676, 679, 695), (699, 703, 675, 677), (693, 677, 675, 696), (693, 696, 673, 671), (690, 671, 673, 688), (703, 700, 674, 675), (696, 675, 674, 697), (694, 692, 672, 670), (686, 670, 672, 691), (695, 693, 671, 669), (687, 669, 671, 690), (696, 697, 668, 673), (688, 673, 668, 689), (692, 695, 669, 672), (691, 672, 669, 687), (703, 681, 680, 700), (709, 706, 680, 681), (698, 683, 682, 702), (704, 708, 682, 683), (701, 684, 683, 698), (707, 704, 683, 684), (702, 682, 685, 699), (708, 705, 685, 682), (699, 685, 681, 703), (705, 709, 681, 685), (718, 740, 743, 720), (718, 720, 736, 734), (719, 741, 744, 721), (719, 721, 737, 735), (721, 744, 740, 718), (721, 718, 734, 737), (717, 745, 741, 719), (717, 719, 735, 738), (715, 738, 735, 713), (715, 713, 732, 730), (716, 742, 745, 717), (716, 717, 738, 739), (714, 734, 736, 712), (714, 712, 728, 733), (713, 735, 737, 711), (713, 711, 729, 732), (710, 739, 738, 715), (710, 715, 730, 731), (711, 737, 734, 714), (711, 714, 733, 729), (723, 745, 742, 722), (723, 722, 748, 751), (725, 740, 744, 724), (725, 724, 750, 746), (726, 743, 740, 725), (726, 725, 746, 749), (724, 744, 741, 727), (724, 727, 747, 750), (727, 741, 745, 723), (727, 723, 751, 747), (701, 698, 676, 678), (643, 653, 624, 631), (746, 750, 762, 758), (708, 704, 752, 756), (751, 748, 760, 763), (706, 709, 757, 754), (747, 751, 763, 759), (709, 705, 753, 757), (750, 747, 759, 762), (705, 708, 756, 753), (749, 746, 758, 761), (704, 707, 755, 752)])
me_icosphere_014.polygons.foreach_set('use_smooth', [1, 1, 1, 1, 1, 1, 1, 1, 1, 1, 1, 1, 1, 1, 1, 1, 1, 1, 1, 1, 1, 1, 1, 1, 1, 1, 1, 1, 1, 1, 1, 1, 1, 1, 1, 1, 1, 1, 1, 1, 1, 1, 1, 1, 1, 1, 1, 1, 1, 1, 1, 1, 1, 1, 1, 1, 1, 1, 1, 1, 1, 1, 1, 1, 1, 1, 1, 1, 1, 1, 1, 1, 1, 1, 1, 1, 1, 1, 1, 1, 1, 1, 1, 1, 1, 1, 1, 1, 1, 1, 1, 1, 1, 1, 1, 1, 1, 1, 1, 1, 1, 1, 1, 1, 1, 1, 1, 1, 1, 1, 1, 1, 1, 1, 1, 1, 1, 1, 1, 1, 0, 0, 0, 0, 0, 0, 0, 0, 0, 0, 0, 0, 0, 0, 0, 0, 0, 0, 0, 0, 0, 0, 0, 0, 0, 0, 0, 0, 0, 0, 0, 0, 0, 0, 0, 0, 0, 0, 0, 0, 0, 0, 0, 0, 0, 0, 0, 0, 0, 0, 0, 0, 0, 0, 0, 0, 0, 0, 0, 0, 0, 0, 0, 0, 0, 0, 0, 0, 0, 0, 0, 0, 0, 0, 0, 0, 0, 0, 0, 0, 1, 1, 1, 1, 1, 1, 1, 1, 1, 1, 1, 1, 1, 1, 1, 1, 1, 1, 1, 1, 1, 1, 1, 1, 1, 1, 1, 1, 1, 1, 1, 1, 1, 1, 1, 1, 1, 1, 1, 1, 1, 1, 1, 1, 1, 1, 1, 1, 1, 1, 1, 1, 1, 1, 1, 1, 1, 1, 1, 1, 1, 1, 1, 1, 1, 1, 1, 1, 1, 1, 1, 1, 1, 1, 1, 1, 1, 1, 1, 1, 1, 1, 1, 1, 1, 1, 1, 1, 1, 1, 1, 1, 1, 1, 1, 1, 1, 1, 1, 1, 1, 1, 1, 1, 1, 1, 1, 1, 1, 1, 1, 1, 1, 1, 1, 1, 1, 1, 1, 1, 0, 0, 0, 0, 0, 0, 0, 0, 0, 0, 0, 0, 0, 0, 0, 0, 0, 0, 0, 0, 0, 0, 0, 0, 0, 0, 0, 0, 0, 0, 0, 0, 0, 0, 0, 0, 0, 0, 0, 0, 0, 0, 0, 0, 0, 0, 0, 0, 0, 0, 0, 0, 0, 0, 0, 0, 0, 0, 0, 0, 0, 0, 0, 0, 0, 0, 0, 0, 0, 0, 0, 0, 0, 0, 0, 0, 0, 0, 0, 0, 0, 0, 0, 0, 0, 0, 0, 0, 0, 0, 0, 0, 0, 0, 0, 0, 0, 0, 0, 0, 0, 0, 0, 0, 0, 0, 0, 0, 0, 0, 0, 0, 0, 0, 0, 0, 0, 0, 0, 0, 0, 0, 0, 0, 0, 0, 0, 0, 0, 0, 0, 0, 0, 0, 0, 0, 0, 0, 0, 0, 0, 0, 0, 0, 0, 0, 0, 0, 0, 0, 0, 0, 0, 0, 0, 0, 0, 0, 0, 0, 0, 0, 0, 0, 0, 0, 0, 0, 0, 0, 0, 0, 0, 0, 0, 0, 0, 0, 0, 0, 0, 0, 0, 0, 0, 0, 0, 0, 0, 0, 0, 0, 0, 0, 0, 0, 0, 0, 0, 0, 0, 0, 0, 0, 0, 0, 0, 0, 0, 0, 0, 0, 0, 0, 0, 0, 0, 0, 0, 0, 0, 0, 0, 0, 0, 0, 0, 0, 0, 0, 0, 0, 0, 0, 0, 0, 0, 0, 0, 0, 0, 0, 0, 0, 0, 0, 0, 0, 0, 0, 0, 0, 0, 0, 0, 0, 0, 0, 0, 0, 0, 0, 0, 0, 0, 0, 0, 0, 0, 0, 0, 0, 0, 0, 0, 0, 0, 0, 0, 0, 0, 0, 0, 0, 0, 0, 0, 0, 0, 0, 0, 0, 0, 0, 0, 0, 0, 0, 0, 0, 0, 0, 0, 0, 0, 0, 0, 0, 0, 0, 0, 0, 0, 0, 0, 0, 0, 0, 0, 0, 0, 0, 0, 0, 0, 0, 0, 0, 0, 0, 0, 0, 0, 0, 0, 0, 0, 0, 0, 0, 0, 0, 0, 0, 0, 0, 0, 0, 0, 0, 0, 0, 0, 0, 0, 0, 0, 0, 0, 0, 0, 0, 0, 0, 0, 0, 0, 0, 0, 0, 0, 0, 0, 0, 0, 0, 0, 0, 0, 0])
me_icosphere_014.polygons.foreach_set('material_index', [3, 3, 3, 3, 3, 3, 3, 3, 3, 3, 3, 3, 3, 3, 3, 3, 3, 3, 3, 3, 3, 3, 3, 3, 3, 3, 3, 3, 3, 3, 3, 3, 3, 3, 3, 3, 3, 3, 3, 3, 3, 3, 3, 3, 3, 3, 3, 3, 3, 3, 3, 3, 3, 3, 3, 3, 3, 3, 3, 3, 3, 3, 3, 3, 3, 3, 3, 3, 3, 3, 3, 3, 3, 3, 3, 3, 3, 3, 3, 3, 3, 3, 3, 3, 3, 3, 3, 3, 3, 3, 3, 3, 3, 3, 3, 3, 3, 3, 3, 3, 3, 3, 3, 3, 3, 3, 3, 3, 3, 3, 3, 3, 3, 3, 3, 3, 3, 3, 3, 3, 0, 0, 0, 0, 0, 0, 0, 0, 0, 0, 0, 0, 0, 0, 0, 0, 0, 0, 0, 0, 0, 0, 0, 0, 0, 0, 0, 0, 0, 0, 0, 0, 0, 0, 0, 0, 0, 0, 0, 0, 0, 0, 0, 0, 0, 0, 0, 0, 0, 0, 0, 0, 0, 0, 0, 0, 0, 0, 0, 0, 0, 0, 0, 0, 0, 0, 0, 0, 0, 0, 0, 0, 0, 0, 0, 0, 0, 0, 0, 0, 3, 3, 3, 3, 3, 3, 3, 3, 3, 3, 3, 3, 3, 3, 3, 3, 3, 3, 3, 3, 3, 3, 3, 3, 3, 3, 3, 3, 3, 3, 3, 3, 3, 3, 3, 3, 3, 3, 3, 3, 3, 3, 3, 3, 3, 3, 3, 3, 3, 3, 3, 3, 3, 3, 3, 3, 3, 3, 3, 3, 3, 3, 3, 3, 3, 3, 3, 3, 3, 3, 3, 3, 3, 3, 3, 3, 3, 3, 3, 3, 3, 3, 3, 3, 3, 3, 3, 3, 3, 3, 3, 3, 3, 3, 3, 3, 3, 3, 3, 3, 3, 3, 3, 3, 3, 3, 3, 3, 3, 3, 3, 3, 3, 3, 3, 3, 3, 3, 3, 3, 0, 0, 0, 0, 0, 0, 0, 0, 0, 0, 0, 0, 0, 0, 0, 0, 0, 0, 0, 0, 0, 0, 0, 0, 0, 0, 0, 0, 0, 0, 0, 0, 0, 0, 0, 0, 0, 0, 0, 0, 0, 0, 0, 0, 0, 0, 0, 0, 0, 0, 0, 0, 0, 0, 0, 0, 0, 0, 0, 0, 0, 0, 0, 0, 0, 0, 0, 0, 0, 0, 0, 0, 0, 0, 0, 0, 0, 0, 0, 0, 1, 1, 1, 1, 1, 1, 1, 1, 1, 1, 1, 1, 1, 1, 1, 1, 1, 1, 1, 1, 1, 1, 1, 1, 1, 1, 1, 1, 1, 1, 1, 1, 1, 1, 1, 1, 1, 1, 1, 1, 1, 1, 1, 1, 1, 1, 1, 1, 1, 1, 1, 1, 1, 1, 1, 1, 1, 1, 1, 1, 1, 1, 1, 1, 1, 1, 1, 1, 1, 1, 1, 1, 1, 1, 1, 1, 1, 1, 1, 1, 1, 1, 1, 1, 1, 1, 1, 1, 1, 1, 1, 1, 1, 1, 1, 1, 1, 1, 1, 1, 1, 1, 1, 1, 1, 1, 1, 1, 1, 1, 1, 1, 1, 1, 1, 1, 1, 1, 1, 1, 1, 1, 1, 1, 1, 1, 1, 1, 1, 1, 1, 1, 1, 1, 1, 1, 1, 1, 1, 1, 1, 1, 1, 1, 1, 1, 1, 1, 1, 1, 1, 1, 1, 1, 1, 1, 1, 1, 1, 1, 1, 1, 1, 1, 1, 1, 1, 1, 1, 1, 1, 1, 1, 1, 1, 1, 1, 1, 1, 1, 1, 1, 1, 1, 1, 1, 1, 1, 1, 1, 1, 1, 1, 1, 1, 1, 1, 1, 2, 2, 2, 2, 2, 2, 2, 2, 2, 2, 2, 2, 2, 2, 2, 2, 2, 2, 2, 2, 2, 2, 2, 2, 2, 2, 2, 2, 2, 2, 2, 2, 2, 2, 2, 2, 2, 2, 2, 2, 2, 2, 2, 2, 2, 2, 2, 2, 2, 2, 2, 2, 2, 2, 2, 2, 2, 2, 2, 2, 2, 2, 2, 2, 2, 2, 2, 2, 2, 2, 2, 2, 2, 2, 2, 2, 2, 2, 2, 2, 2, 2, 2, 2, 2, 2, 2, 2, 2, 2, 2, 2, 2, 2, 2, 2, 2, 2, 2, 2, 2, 2])
me_icosphere_014.materials.append(mat_cowfish_dark)
me_icosphere_014.materials.append(mat_cowfish_main)
me_icosphere_014.materials.append(mat_cowfish_light)
me_icosphere_014.materials.append(mat_eyes)
me_icosphere_014.use_remesh_preserve_volume = False
me_icosphere_014.use_remesh_preserve_attributes = False
me_icosphere_014.use_mirror_vertex_groups = False
me_icosphere_014.update()
arm_armature = bpy.data.armatures.new('Armature')  # bones are not reproduced

# ---- objects
ob_fish_armature = bpy.data.objects.new('Fish_Armature', arm_armature)
ob_cowfish = bpy.data.objects.new('Cowfish', me_icosphere_014)

# ---- transforms, parenting, visibility, modifiers, constraints
ob_fish_armature.location = (0.0, 0.0, 0.0)
ob_fish_armature.lineart.crease_threshold = 0.0
ob_cowfish.parent = ob_fish_armature
ob_cowfish.location = (0.0, 0.0, 0.0)
ob_cowfish.lineart.crease_threshold = 0.0
_vg = ob_cowfish.vertex_groups.new(name='Main1')
for _i, _w in zip([0, 1, 2, 3, 4, 5, 6, 7, 8, 9, 10, 11, 12, 13, 14, 15, 16, 17, 18, 19, 20, 21, 22, 23, 24, 25, 26, 27, 28, 29, 30, 31, 32, 33, 34, 35, 36, 37, 38, 39, 40, 41, 42, 43, 44, 45, 46, 47, 48, 49, 50, 51, 52, 53, 54, 55, 56, 57, 58, 59, 60, 61, 62, 63, 64, 65, 66, 67, 68, 69, 70, 71, 72, 73, 74, 75, 76, 77, 78, 79, 80, 81, 82, 83, 84, 85, 86, 87, 88, 89, 90, 91, 92, 93, 94, 95, 96, 97, 98, 99, 100, 101, 102, 103, 104, 105, 106, 107, 108, 109, 110, 111, 112, 113, 114, 115, 116, 117, 118, 119, 120, 121, 122, 123, 124, 125, 126, 127, 128, 129, 130, 131, 132, 133, 134, 135, 136, 137, 138, 139, 140, 141, 142, 143, 144, 145, 146, 147, 148, 149, 150, 151, 152, 153, 154, 155, 156, 157, 158, 159, 160, 161, 162, 163, 164, 165, 166, 167, 168, 169, 170, 171, 172, 173, 174, 175, 176, 177, 178, 179, 180, 181, 182, 183, 184, 185, 186, 187, 188, 189, 190, 191, 192, 193, 194, 195, 196, 197, 198, 199, 200, 201, 202, 203, 204, 205, 206, 207, 208, 209, 210, 211, 212, 213, 214, 215, 216, 217, 218, 219, 220, 221, 222, 223, 224, 225, 226, 227, 228, 229, 230, 231, 232, 233, 234, 235, 236, 237, 238, 239, 240, 241, 242, 243, 244, 245, 246, 247, 248, 249, 250, 251, 252, 253, 254, 255, 256, 257, 258, 259, 260, 261, 262, 263, 264, 265, 266, 267, 268, 269, 270, 271, 272, 273, 274, 275, 276, 277, 278, 279, 280, 281, 282, 283, 284, 285, 286, 287, 288, 289, 290, 291, 292, 293, 294, 295, 296, 297, 298, 299, 300, 301, 302, 303, 304, 305, 306, 307, 308, 309, 310, 311, 312, 313, 314, 315, 316, 317, 318, 319, 320, 321, 322, 323, 324, 325, 326, 327, 328, 329, 330, 331, 332, 333, 334, 335, 336, 337, 338, 339, 340, 341, 342, 343, 344, 345, 346, 347, 348, 349, 350, 351, 352, 353, 354, 355, 356, 357, 358, 359, 360, 361, 362, 363, 364, 365, 366, 367, 368, 369, 370, 371, 372, 373, 374, 375, 376, 377, 378, 379, 380, 381, 382, 383, 384, 385, 386, 387, 388, 389, 390, 391, 392, 393, 394, 395, 396, 397, 398, 399, 400, 401, 402, 403, 404, 405, 406, 407, 408, 409, 410, 411, 412, 413, 414, 415, 416, 417, 418, 419, 420, 421, 423, 424, 426, 427, 429, 430, 432, 433, 434, 435, 436, 437, 438, 445, 446, 447, 448, 449, 450, 453, 454, 456, 457, 459, 460, 461, 462, 463, 464, 469, 470, 471, 472, 473, 476, 482, 483, 484, 485, 486, 487, 488, 506, 507, 508, 509, 510, 511, 517, 518, 519, 520, 522, 523, 524, 526, 527, 528, 529, 530, 531, 532, 533, 534, 535, 536, 537, 538, 549, 550, 551, 552, 553, 554, 555, 556, 560, 561, 564, 565, 566, 568, 569, 570, 571, 572, 573, 580, 581, 582, 583, 584, 588, 596, 597, 598, 599, 600, 601, 602, 603, 604, 605, 606, 668, 669, 670, 671, 672, 673, 674, 675, 676, 677, 678, 679, 680, 681, 682, 683, 684, 685, 686, 687, 688, 689, 690, 691, 692, 693, 694, 695, 696, 697, 698, 699, 700, 701, 702, 703, 704, 705, 706, 707, 708, 709, 710, 711, 712, 713, 714, 715, 716, 717, 718, 719, 720, 721, 722, 723, 724, 725, 726, 727, 728, 729, 730, 731, 732, 733, 734, 735, 736, 737, 738, 739, 740, 741, 742, 743, 744, 745, 746, 747, 748, 749, 750, 751, 752, 753, 755, 756, 758, 759, 761, 762], [1.0, 1.0, 1.0, 1.0, 1.0, 1.0, 1.0, 1.0, 1.0, 1.0, 1.0, 1.0, 1.0, 1.0, 1.0, 1.0, 1.0, 1.0, 1.0, 1.0, 1.0, 1.0, 1.0, 1.0, 1.0, 1.0, 1.0, 1.0, 1.0, 1.0, 1.0, 1.0, 1.0, 1.0, 1.0, 1.0, 1.0, 1.0, 1.0, 1.0, 1.0, 1.0, 1.0, 1.0, 1.0, 1.0, 1.0, 1.0, 1.0, 1.0, 1.0, 1.0, 1.0, 1.0, 1.0, 1.0, 1.0, 1.0, 1.0, 1.0, 1.0, 1.0, 1.0, 1.0, 1.0, 1.0, 1.0, 1.0, 1.0, 1.0, 1.0, 1.0, 1.0, 1.0, 1.0, 1.0, 1.0, 1.0, 1.0, 1.0, 1.0, 1.0, 1.0, 1.0, 1.0, 1.0, 1.0, 1.0, 1.0, 1.0, 1.0, 1.0, 1.0, 1.0, 1.0, 1.0, 1.0, 1.0, 1.0, 1.0, 1.0, 1.0, 1.0, 1.0, 1.0, 1.0, 1.0, 1.0, 1.0, 1.0, 1.0, 1.0, 1.0, 1.0, 1.0, 1.0, 1.0, 1.0, 1.0, 1.0, 1.0, 1.0, 1.0, 1.0, 1.0, 1.0, 1.0, 1.0, 1.0, 1.0, 1.0, 1.0, 1.0, 1.0, 1.0, 1.0, 1.0, 1.0, 1.0, 1.0, 1.0, 1.0, 1.0, 1.0, 1.0, 1.0, 1.0, 1.0, 1.0, 1.0, 1.0, 1.0, 1.0, 1.0, 1.0, 1.0, 1.0, 1.0, 1.0, 1.0, 1.0, 1.0, 1.0, 1.0, 1.0, 1.0, 1.0, 1.0, 1.0, 1.0, 1.0, 1.0, 1.0, 1.0, 1.0, 1.0, 1.0, 1.0, 1.0, 1.0, 1.0, 1.0, 1.0, 1.0, 1.0, 1.0, 1.0, 1.0, 1.0, 1.0, 1.0, 1.0, 1.0, 1.0, 1.0, 1.0, 1.0, 1.0, 1.0, 1.0, 1.0, 1.0, 1.0, 1.0, 1.0, 1.0, 1.0, 1.0, 1.0, 1.0, 1.0, 1.0, 1.0, 1.0, 1.0, 1.0, 1.0, 1.0, 1.0, 1.0, 1.0, 1.0, 1.0, 1.0, 1.0, 1.0, 1.0, 1.0, 1.0, 1.0, 1.0, 1.0, 1.0, 1.0, 1.0, 1.0, 1.0, 1.0, 1.0, 1.0, 1.0, 1.0, 1.0, 1.0, 1.0, 1.0, 1.0, 1.0, 1.0, 1.0, 1.0, 1.0, 1.0, 1.0, 1.0, 1.0, 1.0, 1.0, 1.0, 1.0, 1.0, 1.0, 1.0, 1.0, 1.0, 1.0, 1.0, 1.0, 1.0, 1.0, 1.0, 1.0, 1.0, 1.0, 1.0, 1.0, 1.0, 1.0, 1.0, 1.0, 1.0, 1.0, 1.0, 1.0, 1.0, 1.0, 1.0, 1.0, 1.0, 1.0, 1.0, 1.0, 1.0, 1.0, 1.0, 1.0, 1.0, 1.0, 1.0, 1.0, 1.0, 1.0, 1.0, 1.0, 1.0, 1.0, 1.0, 1.0, 1.0, 1.0, 1.0, 1.0, 1.0, 1.0, 1.0, 1.0, 1.0, 1.0, 1.0, 1.0, 1.0, 1.0, 1.0, 1.0, 1.0, 1.0, 1.0, 1.0, 1.0, 1.0, 1.0, 1.0, 1.0, 1.0, 1.0, 1.0, 1.0, 1.0, 1.0, 1.0, 1.0, 1.0, 1.0, 1.0, 1.0, 1.0, 1.0, 1.0, 1.0, 1.0, 1.0, 1.0, 1.0, 1.0, 1.0, 1.0, 1.0, 1.0, 1.0, 1.0, 1.0, 1.0, 1.0, 1.0, 1.0, 1.0, 1.0, 1.0, 1.0, 1.0, 1.0, 1.0, 1.0, 1.0, 1.0, 1.0, 1.0, 1.0, 1.0, 1.0, 1.0, 1.0, 1.0, 1.0, 1.0, 1.0, 1.0, 1.0, 1.0, 1.0, 1.0, 1.0, 1.0, 1.0, 1.0, 1.0, 1.0, 1.0, 1.0, 1.0, 1.0, 1.0, 1.0, 1.0, 1.0, 1.0, 1.0, 1.0, 1.0, 1.0, 1.0, 1.0, 1.0, 1.0, 1.0, 1.0, 1.0, 1.0, 1.0, 1.0, 1.0, 1.0, 0.2964, 0.9047, 0.1209, 0.1449, 0.782, 0.4377, 0.08684, 0.1499, 0.3525, 0.69, 0.9615, 0.8188, 0.894, 0.5498, 0.1232, 0.2512, 0.06332, 0.6254, 0.927, 0.2079, 0.1153, 0.7865, 0.3809, 0.7277, 0.6942, 0.08016, 0.0617, 0.9267, 0.9461, 0.2874, 0.2351, 0.05747, 0.6881, 0.9613, 0.2133, 0.962, 0.9025, 0.902, 0.9027, 0.9023, 0.9666, 0.969, 0.2964, 0.916, 0.6922, 0.5888, 0.8797, 0.9047, 0.1206, 0.1211, 0.1209, 0.1449, 0.782, 0.9861, 0.4377, 0.06001, 0.05344, 0.08684, 0.1499, 0.3525, 0.69, 0.8562, 0.7585, 0.9615, 0.9624, 0.9482, 0.8188, 0.894, 0.5498, 0.1232, 0.2761, 0.2885, 0.2512, 0.06332, 0.6254, 0.927, 0.2079, 0.1153, 0.7865, 0.9883, 0.3809, 0.7277, 0.6942, 0.08016, 0.0617, 0.9267, 0.9461, 0.2874, 0.2351, 0.05747, 0.6881, 0.9613, 0.2133, 0.9765, 0.962, 0.9655, 0.9025, 0.902, 0.9027, 0.9023, 0.9673, 0.9666, 0.9711, 0.969, 0.4642, 0.4651, 0.4663, 0.4646, 0.466, 0.4643, 0.4633, 0.4634, 0.4664, 0.464, 0.4667, 0.465, 0.4544, 0.4568, 0.4657, 0.4691, 0.4708, 0.4599, 0.4662, 0.465, 0.4644, 0.4642, 0.4647, 0.4659, 0.4661, 0.4645, 0.4664, 0.4651, 0.4641, 0.4639, 0.4673, 0.4628, 0.4619, 0.4681, 0.4649, 0.4617, 0.4718, 0.4489, 0.443, 0.4744, 0.4605, 0.4371, 0.6407, 0.6392, 0.6377, 0.6399, 0.638, 0.6404, 0.6426, 0.6417, 0.6371, 0.6404, 0.6372, 0.6388, 0.6522, 0.6475, 0.6359, 0.632, 0.6294, 0.6406, 0.6378, 0.6393, 0.6403, 0.6406, 0.6398, 0.6381, 0.6377, 0.64, 0.6376, 0.6391, 0.6407, 0.6412, 0.6354, 0.641, 0.6462, 0.6348, 0.6382, 0.6439, 0.6183, 0.6225, 0.6683, 0.6209, 0.6207, 0.6278, 0.4166, 0.1206, 0.4329, 0.3257, 0.4068, 0.1197, 0.4148, 0.3207]): _vg.add([_i], _w, 'REPLACE')
_vg = ob_cowfish.vertex_groups.new(name='Main2')
for _i, _w in zip([422, 423, 424, 426, 427, 429, 430, 431, 432, 433, 434, 435, 436, 437, 438, 440, 441, 445, 446, 447, 448, 449, 450, 453, 454, 456, 457, 458, 459, 460, 461, 462, 463, 464, 469, 470, 471, 472, 473, 476, 477, 478, 479, 480, 481, 482, 483, 484, 485, 486, 487, 488, 489, 490, 491, 492, 493, 494, 495, 496, 497, 498, 499, 500, 501, 502, 503, 504, 505, 506, 507, 508, 509, 510, 511, 513, 514, 517, 518, 519, 520, 522, 524, 525, 526, 527, 528, 529, 530, 531, 532, 533, 534, 535, 536, 537, 538, 542, 543, 549, 550, 551, 552, 553, 554, 555, 556, 560, 561, 564, 566, 567, 568, 569, 570, 571, 572, 573, 580, 581, 582, 583, 584, 588, 589, 590, 591, 592, 593, 594, 595, 597, 598, 599, 600, 601, 602, 603, 604, 605, 606, 607, 608, 609, 610, 611, 612, 613, 614, 615, 616, 617, 618, 619, 620, 621, 622, 668, 669, 670, 671, 672, 673, 674, 675, 676, 677, 678, 679, 680, 681, 682, 683, 684, 685, 686, 687, 688, 689, 690, 691, 692, 693, 694, 695, 696, 697, 698, 699, 700, 701, 702, 703, 704, 705, 706, 707, 708, 709, 710, 711, 712, 713, 714, 715, 716, 717, 718, 719, 720, 721, 722, 723, 724, 725, 726, 727, 728, 729, 730, 731, 732, 733, 734, 735, 736, 737, 738, 739, 740, 741, 742, 743, 744, 745, 746, 747, 748, 749, 750, 751, 752, 753, 754, 755, 756, 757, 758, 759, 760, 761, 762, 763], [0.1986, 0.6549, 0.0884, 0.7504, 0.7191, 0.2025, 0.5214, 0.2272, 0.6348, 0.7144, 0.6008, 0.2878, 0.02151, 0.1675, 0.09825, 0.1959, 0.2652, 0.4126, 0.739, 0.6754, 0.671, 0.3486, 0.06767, 0.7206, 0.7457, 0.1991, 0.5805, 0.1878, 0.251, 0.2834, 0.6829, 0.6644, 0.06791, 0.0497, 0.6434, 0.6966, 0.6497, 0.2912, 0.0219, 0.7152, 0.04259, 0.04567, 0.06745, 0.06876, 0.0007288, 0.02032, 0.09034, 0.09081, 0.09024, 0.09055, 0.01189, 0.007377, 0.7372, 0.7258, 0.7363, 0.7352, 0.7293, 0.7293, 0.7293, 0.7293, 0.7299, 0.7298, 0.7291, 0.7301, 0.7294, 0.7293, 0.7294, 0.7294, 0.1986, 0.6549, 0.07775, 0.2852, 0.376, 0.1108, 0.0884, 0.1562, 0.2369, 0.7357, 0.7672, 0.7504, 0.7191, 0.2025, 0.5214, 0.2272, 0.7198, 0.6339, 0.6348, 0.7144, 0.6008, 0.2878, 0.1331, 0.2218, 0.02151, 0.01967, 0.04593, 0.1675, 0.09825, 0.1959, 0.2652, 0.4126, 0.739, 0.6573, 0.6617, 0.6754, 0.671, 0.3486, 0.06767, 0.7206, 0.7457, 0.1991, 0.5805, 0.1878, 0.251, 0.2834, 0.6829, 0.6644, 0.06791, 0.0497, 0.6434, 0.6966, 0.6497, 0.2912, 0.0219, 0.7152, 0.04259, 0.07255, 0.07373, 0.04567, 0.06745, 0.06876, 0.0007293, 0.02032, 0.01394, 0.09034, 0.09081, 0.09024, 0.09055, 0.01054, 0.01189, 0.003565, 0.007377, 0.7372, 0.7258, 0.7363, 0.7352, 0.7293, 0.7293, 0.7293, 0.7293, 0.7299, 0.7298, 0.7291, 0.7301, 0.7294, 0.7293, 0.7293, 0.7294, 0.5358, 0.5349, 0.5337, 0.5354, 0.534, 0.5357, 0.5367, 0.5366, 0.5336, 0.536, 0.5333, 0.535, 0.5456, 0.5432, 0.5343, 0.5309, 0.5292, 0.5401, 0.5338, 0.535, 0.5356, 0.5358, 0.5353, 0.5341, 0.5339, 0.5356, 0.5336, 0.5349, 0.5359, 0.5361, 0.5327, 0.5372, 0.5381, 0.5319, 0.5351, 0.5383, 0.5282, 0.5511, 0.557, 0.5256, 0.5395, 0.5629, 0.3593, 0.3608, 0.3623, 0.3601, 0.362, 0.3596, 0.3574, 0.3583, 0.3629, 0.3596, 0.3628, 0.3612, 0.3478, 0.3525, 0.3641, 0.368, 0.3706, 0.3594, 0.3622, 0.3607, 0.3597, 0.3594, 0.3602, 0.3619, 0.3623, 0.36, 0.3624, 0.3609, 0.3593, 0.3588, 0.3646, 0.359, 0.3538, 0.3652, 0.3618, 0.3561, 0.3817, 0.3775, 0.3317, 0.3791, 0.3793, 0.3722, 0.5834, 0.8794, 0.983, 0.5671, 0.6743, 0.9963, 0.5932, 0.8803, 0.9983, 0.5852, 0.6793, 0.9979]): _vg.add([_i], _w, 'REPLACE')
_vg = ob_cowfish.vertex_groups.new(name='Main3')
for _i, _w in zip([422, 423, 426, 427, 430, 431, 432, 433, 434, 439, 440, 441, 444, 445, 446, 447, 448, 451, 453, 454, 457, 458, 461, 462, 465, 466, 469, 470, 471, 474, 476, 477, 478, 479, 480, 481, 489, 490, 491, 492, 493, 494, 495, 496, 497, 498, 499, 500, 501, 502, 503, 504, 505, 506, 509, 513, 514, 516, 517, 518, 519, 520, 524, 525, 526, 527, 528, 529, 530, 539, 540, 541, 542, 543, 548, 549, 550, 551, 552, 553, 554, 557, 560, 561, 566, 567, 570, 571, 574, 575, 580, 581, 582, 585, 588, 589, 590, 591, 592, 593, 594, 595, 607, 608, 609, 610, 611, 612, 613, 614, 615, 616, 617, 618, 619, 620, 621, 622], [0.6657, 0.02921, 0.104, 0.1141, 0.01853, 0.5918, 0.2335, 0.1151, 0.02612, 0.09638, 0.6779, 0.582, 0.008594, 0.01333, 0.1119, 0.06142, 0.2132, 0.05666, 0.058, 0.1133, 0.01348, 0.6266, 0.2019, 0.2221, 0.1434, 0.09892, 0.05846, 0.05549, 0.2369, 0.002047, 0.05852, 0.6107, 0.2501, 0.687, 0.545, 0.1695, 0.2628, 0.2742, 0.2637, 0.2648, 0.2707, 0.2707, 0.2707, 0.2707, 0.2701, 0.2702, 0.2709, 0.2699, 0.2706, 0.2707, 0.2707, 0.2706, 0.6657, 0.02921, 0.00772, 0.7306, 0.6228, 0.01467, 0.1188, 0.09662, 0.104, 0.1141, 0.01853, 0.5918, 0.1919, 0.2602, 0.2335, 0.1151, 0.02612, 0.157, 0.1192, 0.09641, 0.6779, 0.582, 0.008977, 0.01333, 0.1119, 0.0549, 0.03586, 0.06142, 0.2132, 0.05669, 0.058, 0.1133, 0.01348, 0.6266, 0.2019, 0.2221, 0.1434, 0.09894, 0.05846, 0.05549, 0.2369, 0.00208, 0.05852, 0.6107, 0.6985, 0.592, 0.2501, 0.687, 0.545, 0.1695, 0.2628, 0.2742, 0.2637, 0.2648, 0.2707, 0.2707, 0.2707, 0.2707, 0.2701, 0.2702, 0.2709, 0.2699, 0.2706, 0.2707, 0.2707, 0.2706]): _vg.add([_i], _w, 'REPLACE')
_vg = ob_cowfish.vertex_groups.new(name='Main4')
for _i, _w in zip([422, 425, 428, 431, 432, 439, 440, 441, 442, 443, 444, 446, 448, 451, 452, 454, 455, 458, 461, 462, 465, 466, 467, 468, 471, 474, 475, 477, 478, 479, 480, 481, 505, 512, 513, 514, 515, 516, 521, 525, 526, 527, 528, 539, 540, 541, 542, 543, 544, 545, 546, 547, 548, 550, 554, 557, 558, 559, 561, 562, 563, 567, 570, 571, 574, 575, 576, 577, 579, 582, 585, 586, 587, 589, 590, 591, 592, 593, 594, 595], [0.1125, 0.8954, 0.8894, 0.159, 0.03891, 0.8785, 0.1033, 0.1274, 0.2464, 0.8497, 0.8443, 0.001506, 0.05215, 0.9162, 0.2863, 0.001208, 0.97, 0.1668, 0.01933, 0.05143, 0.8206, 0.8634, 0.3877, 0.4455, 0.05566, 0.9626, 0.05342, 0.3347, 0.6941, 0.2347, 0.3759, 0.801, 0.1125, 0.8487, 0.098, 0.1188, 0.9097, 0.8417, 0.9054, 0.159, 0.005782, 0.05192, 0.03895, 0.8027, 0.8388, 0.8803, 0.1034, 0.1275, 0.4671, 0.5181, 0.399, 0.8595, 0.8535, 0.00152, 0.05217, 0.9182, 0.4353, 0.3757, 0.001225, 0.9766, 0.264, 0.1668, 0.01936, 0.05144, 0.8216, 0.8645, 0.4648, 0.5205, 0.3106, 0.05568, 0.9637, 0.3117, 0.4798, 0.335, 0.2176, 0.3233, 0.6944, 0.2348, 0.3761, 0.8011]): _vg.add([_i], _w, 'REPLACE')
_vg = ob_cowfish.vertex_groups.new(name='Main5')
for _i, _w in zip([425, 428, 442, 443, 444, 452, 455, 467, 468, 475, 512, 515, 516, 521, 544, 545, 546, 547, 548, 558, 559, 563, 576, 577, 578, 579, 586, 587, 623, 624, 625, 626, 627, 628, 629, 630, 631, 632, 633, 634, 635, 636, 637, 638, 639, 641, 642, 643, 644, 645, 646, 647, 648, 649, 650, 651, 652, 653, 654, 655, 656, 657, 658, 659, 660, 661, 662, 663, 664, 665, 666, 667], [0.09041, 0.09884, 0.748, 0.1246, 0.1234, 0.7085, 0.006493, 0.5998, 0.5439, 0.946, 0.1225, 0.07582, 0.1226, 0.08262, 0.5167, 0.4684, 0.5924, 0.1147, 0.114, 0.5572, 0.6129, 0.7298, 0.5207, 0.4675, 0.9924, 0.6838, 0.6847, 0.5101, 0.8129, 0.9545, 0.9001, 0.8602, 0.8522, 0.9492, 0.8609, 0.7683, 0.9988, 0.3425, 0.2224, 0.2, 0.3576, 0.1514, 0.0938, 0.2939, 0.4335, 0.846, 0.91, 0.9966, 0.9299, 0.8902, 0.2999, 0.1212, 0.01788, 0.1327, 0.2856, 0.9071, 0.222, 0.9631, 0.0675, 0.9721, 0.0633, 0.8736, 0.2095, 0.713, 0.89, 0.884, 0.7198, 0.724, 0.668, 0.7552, 0.9976, 0.7766]): _vg.add([_i], _w, 'REPLACE')
_vg = ob_cowfish.vertex_groups.new(name='Main6')
for _i, _w in zip([623, 624, 625, 626, 627, 628, 629, 630, 632, 633, 634, 635, 636, 637, 638, 639, 640, 641, 642, 644, 645, 646, 647, 648, 649, 650, 651, 652, 653, 654, 655, 656, 657, 658, 659, 660, 661, 662, 663, 664, 665, 667], [0.1871, 0.04101, 0.09989, 0.1398, 0.1478, 0.05078, 0.1391, 0.2317, 0.6575, 0.7776, 0.8, 0.6424, 0.8486, 0.9062, 0.7061, 0.5665, 0.9992, 0.154, 0.09004, 0.07006, 0.1098, 0.7001, 0.8788, 0.9661, 0.8673, 0.7144, 0.09286, 0.778, 0.02375, 0.9325, 0.005824, 0.9367, 0.1264, 0.7905, 0.287, 0.11, 0.116, 0.2802, 0.276, 0.332, 0.2448, 0.2234]): _vg.add([_i], _w, 'REPLACE')
_m = ob_cowfish.modifiers.new('Armature', 'ARMATURE')
_m.object = ob_fish_armature

# ---- collection membership
col_collection_1.objects.link(ob_fish_armature)
col_collection_1.objects.link(ob_cowfish)

# ---- scene / render settings (as saved in the file)
scene.frame_start = 1; scene.frame_end = 55; scene.frame_set(53)
scene.render.engine = 'CYCLES'
scene.render.resolution_x = 1000
scene.render.resolution_y = 1000
scene.render.dither_intensity = 0.0
scene.cycles.samples = 200
scene.cycles.sampling_pattern = 'TABULATED_SOBOL'
scene.cycles.light_sampling_threshold = 0.0
scene.cycles.use_adaptive_sampling = False
scene.cycles.use_light_tree = False
scene.cycles.caustics_reflective = False
scene.cycles.caustics_refractive = False
scene.cycles.blur_glossy = 0.0
scene.cycles.max_bounces = 2
scene.cycles.pixel_filter_type = 'GAUSSIAN'
scene.cycles.sample_clamp_indirect = 0.0
scene.view_settings.view_transform = 'Standard'
bpy.context.view_layer.update()

# ---- added for rendering (the .blend has no active camera): camera
cam_auto = bpy.data.cameras.new('AutoCamera')
cam_auto.lens = 50.0
cam_auto.sensor_width = 36.0
cam_auto.clip_end = 1000.0
ob_auto_camera = bpy.data.objects.new('AutoCamera', cam_auto)
scene.collection.objects.link(ob_auto_camera)
ob_auto_camera.location = (6.67425, -7.12987, 5.24734)
ob_auto_camera.rotation_euler = (1.09748, -7.21219e-08, 0.694738)
scene.camera = ob_auto_camera
bpy.context.view_layer.update()
